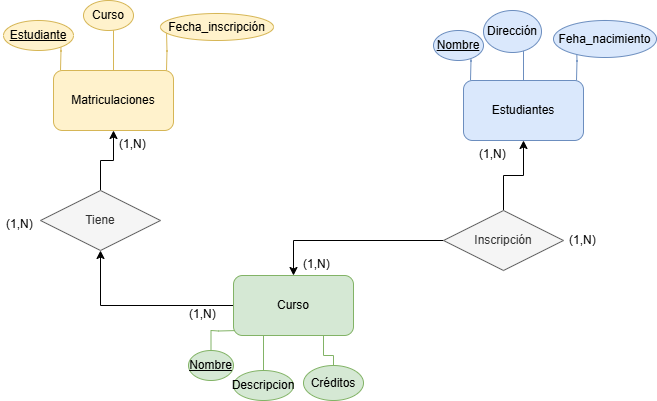

The diagram above was exported from draw.io. Its source (the exported page's mxGraphModel, read from the mxfile embedded in the PNG):
<mxGraphModel dx="786" dy="451" grid="1" gridSize="10" guides="1" tooltips="1" connect="1" arrows="1" fold="1" page="1" pageScale="1" pageWidth="827" pageHeight="1169" math="0" shadow="0">
  <root>
    <mxCell id="0" />
    <mxCell id="1" parent="0" />
    <mxCell id="cSHewhRvPIiCxmba-wwj-1" style="edgeStyle=orthogonalEdgeStyle;rounded=0;orthogonalLoop=1;jettySize=auto;html=1;exitX=0;exitY=0;exitDx=0;exitDy=0;endArrow=none;startFill=0;fillColor=#fff2cc;strokeColor=#d6b656;" parent="1" edge="1">
      <mxGeometry relative="1" as="geometry">
        <mxPoint x="157" y="80" as="targetPoint" />
        <mxPoint x="157" y="120" as="sourcePoint" />
      </mxGeometry>
    </mxCell>
    <mxCell id="cSHewhRvPIiCxmba-wwj-2" style="edgeStyle=orthogonalEdgeStyle;rounded=0;orthogonalLoop=1;jettySize=auto;html=1;exitX=0.5;exitY=0;exitDx=0;exitDy=0;endArrow=none;startFill=0;fillColor=#fff2cc;strokeColor=#d6b656;" parent="1" source="cSHewhRvPIiCxmba-wwj-5" edge="1">
      <mxGeometry relative="1" as="geometry">
        <mxPoint x="210" y="70" as="targetPoint" />
      </mxGeometry>
    </mxCell>
    <mxCell id="cSHewhRvPIiCxmba-wwj-3" style="edgeStyle=orthogonalEdgeStyle;rounded=0;orthogonalLoop=1;jettySize=auto;html=1;exitX=1;exitY=0;exitDx=0;exitDy=0;endArrow=none;startFill=0;fillColor=#fff2cc;strokeColor=#d6b656;" parent="1" edge="1">
      <mxGeometry relative="1" as="geometry">
        <mxPoint x="263" y="80" as="targetPoint" />
        <mxPoint x="263" y="120" as="sourcePoint" />
      </mxGeometry>
    </mxCell>
    <mxCell id="cSHewhRvPIiCxmba-wwj-5" value="Matriculaciones" style="rounded=1;whiteSpace=wrap;html=1;fillColor=#fff2cc;strokeColor=#d6b656;" parent="1" vertex="1">
      <mxGeometry x="150" y="120" width="120" height="60" as="geometry" />
    </mxCell>
    <mxCell id="cSHewhRvPIiCxmba-wwj-6" style="edgeStyle=orthogonalEdgeStyle;rounded=0;orthogonalLoop=1;jettySize=auto;html=1;exitX=0;exitY=1;exitDx=0;exitDy=0;endArrow=none;startFill=0;fillColor=#d5e8d4;strokeColor=#82b366;" parent="1" target="cSHewhRvPIiCxmba-wwj-23" edge="1">
      <mxGeometry relative="1" as="geometry">
        <mxPoint x="335" y="420" as="targetPoint" />
        <mxPoint x="335" y="380" as="sourcePoint" />
      </mxGeometry>
    </mxCell>
    <mxCell id="cSHewhRvPIiCxmba-wwj-7" style="edgeStyle=orthogonalEdgeStyle;rounded=0;orthogonalLoop=1;jettySize=auto;html=1;exitX=0.25;exitY=1;exitDx=0;exitDy=0;endArrow=none;startFill=0;fillColor=#d5e8d4;strokeColor=#82b366;" parent="1" source="cSHewhRvPIiCxmba-wwj-11" edge="1">
      <mxGeometry relative="1" as="geometry">
        <mxPoint x="360" y="420" as="targetPoint" />
      </mxGeometry>
    </mxCell>
    <mxCell id="cSHewhRvPIiCxmba-wwj-8" style="edgeStyle=orthogonalEdgeStyle;rounded=0;orthogonalLoop=1;jettySize=auto;html=1;exitX=0.75;exitY=1;exitDx=0;exitDy=0;endArrow=none;startFill=0;fillColor=#d5e8d4;strokeColor=#82b366;" parent="1" source="cSHewhRvPIiCxmba-wwj-11" target="cSHewhRvPIiCxmba-wwj-25" edge="1">
      <mxGeometry relative="1" as="geometry">
        <mxPoint x="420" y="430" as="targetPoint" />
      </mxGeometry>
    </mxCell>
    <mxCell id="cSHewhRvPIiCxmba-wwj-10" style="edgeStyle=orthogonalEdgeStyle;rounded=0;orthogonalLoop=1;jettySize=auto;html=1;entryX=0.5;entryY=1;entryDx=0;entryDy=0;" parent="1" source="cSHewhRvPIiCxmba-wwj-11" target="cSHewhRvPIiCxmba-wwj-31" edge="1">
      <mxGeometry relative="1" as="geometry" />
    </mxCell>
    <mxCell id="cSHewhRvPIiCxmba-wwj-11" value="Curso" style="rounded=1;whiteSpace=wrap;html=1;fillColor=#d5e8d4;strokeColor=#82b366;" parent="1" vertex="1">
      <mxGeometry x="330" y="325" width="120" height="60" as="geometry" />
    </mxCell>
    <mxCell id="cSHewhRvPIiCxmba-wwj-12" value="Curso" style="ellipse;whiteSpace=wrap;html=1;align=center;fillColor=#fff2cc;strokeColor=#d6b656;" parent="1" vertex="1">
      <mxGeometry x="180" y="50" width="50" height="30" as="geometry" />
    </mxCell>
    <mxCell id="cSHewhRvPIiCxmba-wwj-13" value="Estudiante" style="ellipse;whiteSpace=wrap;html=1;align=center;fontStyle=4;fillColor=#fff2cc;strokeColor=#d6b656;" parent="1" vertex="1">
      <mxGeometry x="100" y="70" width="70" height="30" as="geometry" />
    </mxCell>
    <mxCell id="cSHewhRvPIiCxmba-wwj-14" value="Fecha_inscripción" style="ellipse;whiteSpace=wrap;html=1;align=center;fillColor=#fff2cc;strokeColor=#d6b656;" parent="1" vertex="1">
      <mxGeometry x="257" y="63" width="113" height="27" as="geometry" />
    </mxCell>
    <mxCell id="cSHewhRvPIiCxmba-wwj-16" style="edgeStyle=orthogonalEdgeStyle;rounded=0;orthogonalLoop=1;jettySize=auto;html=1;exitX=0;exitY=0;exitDx=0;exitDy=0;endArrow=none;startFill=0;fillColor=#dae8fc;strokeColor=#6c8ebf;" parent="1" edge="1">
      <mxGeometry relative="1" as="geometry">
        <mxPoint x="567" y="90" as="targetPoint" />
        <mxPoint x="567" y="130" as="sourcePoint" />
      </mxGeometry>
    </mxCell>
    <mxCell id="cSHewhRvPIiCxmba-wwj-17" style="edgeStyle=orthogonalEdgeStyle;rounded=0;orthogonalLoop=1;jettySize=auto;html=1;exitX=0.5;exitY=0;exitDx=0;exitDy=0;endArrow=none;startFill=0;fillColor=#dae8fc;strokeColor=#6c8ebf;" parent="1" source="cSHewhRvPIiCxmba-wwj-19" edge="1">
      <mxGeometry relative="1" as="geometry">
        <mxPoint x="620" y="80" as="targetPoint" />
      </mxGeometry>
    </mxCell>
    <mxCell id="cSHewhRvPIiCxmba-wwj-18" style="edgeStyle=orthogonalEdgeStyle;rounded=0;orthogonalLoop=1;jettySize=auto;html=1;exitX=1;exitY=0;exitDx=0;exitDy=0;endArrow=none;startFill=0;fillColor=#dae8fc;strokeColor=#6c8ebf;" parent="1" edge="1">
      <mxGeometry relative="1" as="geometry">
        <mxPoint x="673" y="90" as="targetPoint" />
        <mxPoint x="673" y="130" as="sourcePoint" />
      </mxGeometry>
    </mxCell>
    <mxCell id="cSHewhRvPIiCxmba-wwj-19" value="Estudiantes" style="rounded=1;whiteSpace=wrap;html=1;fillColor=#dae8fc;strokeColor=#6c8ebf;" parent="1" vertex="1">
      <mxGeometry x="560" y="130" width="120" height="60" as="geometry" />
    </mxCell>
    <mxCell id="cSHewhRvPIiCxmba-wwj-20" value="Dirección" style="ellipse;whiteSpace=wrap;html=1;align=center;fillColor=#dae8fc;strokeColor=#6c8ebf;" parent="1" vertex="1">
      <mxGeometry x="580" y="60" width="58" height="42" as="geometry" />
    </mxCell>
    <mxCell id="cSHewhRvPIiCxmba-wwj-21" value="Nombre" style="ellipse;whiteSpace=wrap;html=1;align=center;fontStyle=4;fillColor=#dae8fc;strokeColor=#6c8ebf;" parent="1" vertex="1">
      <mxGeometry x="530" y="80" width="50" height="30" as="geometry" />
    </mxCell>
    <mxCell id="cSHewhRvPIiCxmba-wwj-22" value="Feha_nacimiento" style="ellipse;whiteSpace=wrap;html=1;align=center;fillColor=#dae8fc;strokeColor=#6c8ebf;" parent="1" vertex="1">
      <mxGeometry x="650" y="70" width="103" height="37" as="geometry" />
    </mxCell>
    <mxCell id="cSHewhRvPIiCxmba-wwj-23" value="Nombre" style="ellipse;whiteSpace=wrap;html=1;align=center;fontStyle=4;fillColor=#d5e8d4;strokeColor=#82b366;" parent="1" vertex="1">
      <mxGeometry x="285" y="400" width="45" height="30" as="geometry" />
    </mxCell>
    <mxCell id="cSHewhRvPIiCxmba-wwj-24" value="Descripcion" style="ellipse;whiteSpace=wrap;html=1;align=center;fillColor=#d5e8d4;strokeColor=#82b366;" parent="1" vertex="1">
      <mxGeometry x="330" y="420" width="60" height="30" as="geometry" />
    </mxCell>
    <mxCell id="cSHewhRvPIiCxmba-wwj-25" value="Créditos" style="ellipse;whiteSpace=wrap;html=1;align=center;fillColor=#d5e8d4;strokeColor=#82b366;" parent="1" vertex="1">
      <mxGeometry x="400" y="415" width="60" height="35" as="geometry" />
    </mxCell>
    <mxCell id="cSHewhRvPIiCxmba-wwj-27" style="edgeStyle=orthogonalEdgeStyle;rounded=0;orthogonalLoop=1;jettySize=auto;html=1;" parent="1" source="cSHewhRvPIiCxmba-wwj-29" target="cSHewhRvPIiCxmba-wwj-11" edge="1">
      <mxGeometry relative="1" as="geometry" />
    </mxCell>
    <mxCell id="cSHewhRvPIiCxmba-wwj-28" style="edgeStyle=orthogonalEdgeStyle;rounded=0;orthogonalLoop=1;jettySize=auto;html=1;" parent="1" source="cSHewhRvPIiCxmba-wwj-29" target="cSHewhRvPIiCxmba-wwj-19" edge="1">
      <mxGeometry relative="1" as="geometry" />
    </mxCell>
    <mxCell id="cSHewhRvPIiCxmba-wwj-29" value="Inscripción" style="shape=rhombus;perimeter=rhombusPerimeter;whiteSpace=wrap;html=1;align=center;fillColor=#f5f5f5;fontColor=#333333;strokeColor=#666666;" parent="1" vertex="1">
      <mxGeometry x="540" y="260" width="120" height="60" as="geometry" />
    </mxCell>
    <mxCell id="cSHewhRvPIiCxmba-wwj-30" style="edgeStyle=orthogonalEdgeStyle;rounded=0;orthogonalLoop=1;jettySize=auto;html=1;" parent="1" source="cSHewhRvPIiCxmba-wwj-31" target="cSHewhRvPIiCxmba-wwj-5" edge="1">
      <mxGeometry relative="1" as="geometry" />
    </mxCell>
    <mxCell id="cSHewhRvPIiCxmba-wwj-31" value="Tiene" style="shape=rhombus;perimeter=rhombusPerimeter;whiteSpace=wrap;html=1;align=center;fillColor=#f5f5f5;fontColor=#333333;strokeColor=#666666;" parent="1" vertex="1">
      <mxGeometry x="137" y="240" width="120" height="60" as="geometry" />
    </mxCell>
    <mxCell id="cSHewhRvPIiCxmba-wwj-32" value="(1,N)" style="text;strokeColor=none;fillColor=none;spacingLeft=4;spacingRight=4;overflow=hidden;rotatable=0;points=[[0,0.5],[1,0.5]];portConstraint=eastwest;fontSize=12;whiteSpace=wrap;html=1;" parent="1" vertex="1">
      <mxGeometry x="570" y="190" width="40" height="30" as="geometry" />
    </mxCell>
    <mxCell id="cSHewhRvPIiCxmba-wwj-33" value="(1,N)" style="text;strokeColor=none;fillColor=none;spacingLeft=4;spacingRight=4;overflow=hidden;rotatable=0;points=[[0,0.5],[1,0.5]];portConstraint=eastwest;fontSize=12;whiteSpace=wrap;html=1;" parent="1" vertex="1">
      <mxGeometry x="660" y="276" width="40" height="30" as="geometry" />
    </mxCell>
    <mxCell id="cSHewhRvPIiCxmba-wwj-34" value="(1,N)" style="text;strokeColor=none;fillColor=none;spacingLeft=4;spacingRight=4;overflow=hidden;rotatable=0;points=[[0,0.5],[1,0.5]];portConstraint=eastwest;fontSize=12;whiteSpace=wrap;html=1;" parent="1" vertex="1">
      <mxGeometry x="394" y="300" width="40" height="30" as="geometry" />
    </mxCell>
    <mxCell id="cSHewhRvPIiCxmba-wwj-35" value="(1,N)" style="text;strokeColor=none;fillColor=none;spacingLeft=4;spacingRight=4;overflow=hidden;rotatable=0;points=[[0,0.5],[1,0.5]];portConstraint=eastwest;fontSize=12;whiteSpace=wrap;html=1;" parent="1" vertex="1">
      <mxGeometry x="97" y="260" width="40" height="30" as="geometry" />
    </mxCell>
    <mxCell id="cSHewhRvPIiCxmba-wwj-36" value="(1,N)" style="text;strokeColor=none;fillColor=none;spacingLeft=4;spacingRight=4;overflow=hidden;rotatable=0;points=[[0,0.5],[1,0.5]];portConstraint=eastwest;fontSize=12;whiteSpace=wrap;html=1;" parent="1" vertex="1">
      <mxGeometry x="210" y="180" width="40" height="30" as="geometry" />
    </mxCell>
    <mxCell id="cSHewhRvPIiCxmba-wwj-38" value="(1,N)" style="text;strokeColor=none;fillColor=none;spacingLeft=4;spacingRight=4;overflow=hidden;rotatable=0;points=[[0,0.5],[1,0.5]];portConstraint=eastwest;fontSize=12;whiteSpace=wrap;html=1;" parent="1" vertex="1">
      <mxGeometry x="280" y="350" width="40" height="30" as="geometry" />
    </mxCell>
  </root>
</mxGraphModel>